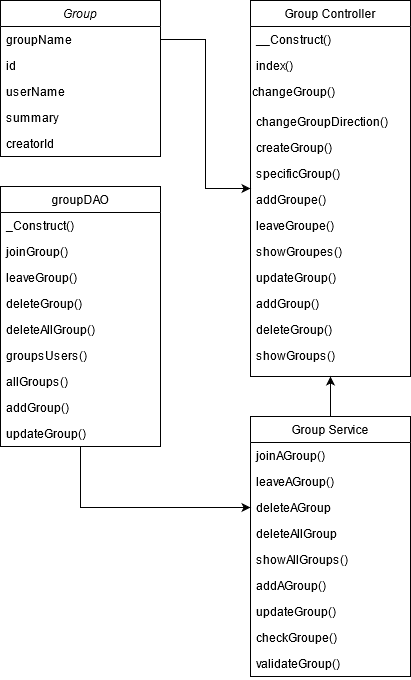

The diagram above was exported from draw.io. Its source (the exported page's mxGraphModel, read from the mxfile embedded in the PNG):
<mxGraphModel dx="1422" dy="763" grid="1" gridSize="10" guides="1" tooltips="1" connect="1" arrows="1" fold="1" page="1" pageScale="1" pageWidth="827" pageHeight="1169" math="0" shadow="0">
  <root>
    <mxCell id="WIyWlLk6GJQsqaUBKTNV-0" />
    <mxCell id="WIyWlLk6GJQsqaUBKTNV-1" parent="WIyWlLk6GJQsqaUBKTNV-0" />
    <mxCell id="zkfFHV4jXpPFQw0GAbJ--0" value="Group" style="swimlane;fontStyle=2;align=center;verticalAlign=top;childLayout=stackLayout;horizontal=1;startSize=26;horizontalStack=0;resizeParent=1;resizeLast=0;collapsible=1;marginBottom=0;rounded=0;shadow=0;strokeWidth=1;" parent="WIyWlLk6GJQsqaUBKTNV-1" vertex="1">
      <mxGeometry x="210" y="14" width="160" height="156" as="geometry">
        <mxRectangle x="230" y="140" width="160" height="26" as="alternateBounds" />
      </mxGeometry>
    </mxCell>
    <mxCell id="zkfFHV4jXpPFQw0GAbJ--1" value="groupName" style="text;align=left;verticalAlign=top;spacingLeft=4;spacingRight=4;overflow=hidden;rotatable=0;points=[[0,0.5],[1,0.5]];portConstraint=eastwest;" parent="zkfFHV4jXpPFQw0GAbJ--0" vertex="1">
      <mxGeometry y="26" width="160" height="26" as="geometry" />
    </mxCell>
    <mxCell id="zkfFHV4jXpPFQw0GAbJ--2" value="id" style="text;align=left;verticalAlign=top;spacingLeft=4;spacingRight=4;overflow=hidden;rotatable=0;points=[[0,0.5],[1,0.5]];portConstraint=eastwest;rounded=0;shadow=0;html=0;" parent="zkfFHV4jXpPFQw0GAbJ--0" vertex="1">
      <mxGeometry y="52" width="160" height="26" as="geometry" />
    </mxCell>
    <mxCell id="zkfFHV4jXpPFQw0GAbJ--3" value="userName" style="text;align=left;verticalAlign=top;spacingLeft=4;spacingRight=4;overflow=hidden;rotatable=0;points=[[0,0.5],[1,0.5]];portConstraint=eastwest;rounded=0;shadow=0;html=0;" parent="zkfFHV4jXpPFQw0GAbJ--0" vertex="1">
      <mxGeometry y="78" width="160" height="26" as="geometry" />
    </mxCell>
    <mxCell id="M9v4Gi0JGnSBMxtfEnSH-0" value="summary" style="text;align=left;verticalAlign=top;spacingLeft=4;spacingRight=4;overflow=hidden;rotatable=0;points=[[0,0.5],[1,0.5]];portConstraint=eastwest;rounded=0;shadow=0;html=0;" parent="zkfFHV4jXpPFQw0GAbJ--0" vertex="1">
      <mxGeometry y="104" width="160" height="26" as="geometry" />
    </mxCell>
    <mxCell id="oVeEM6FHww2nryTwY6nL-0" value="creatorId" style="text;align=left;verticalAlign=top;spacingLeft=4;spacingRight=4;overflow=hidden;rotatable=0;points=[[0,0.5],[1,0.5]];portConstraint=eastwest;rounded=0;shadow=0;html=0;" parent="zkfFHV4jXpPFQw0GAbJ--0" vertex="1">
      <mxGeometry y="130" width="160" height="26" as="geometry" />
    </mxCell>
    <mxCell id="qrCVnDs9-eF7SBsL7PkU-1" value="Group Controller" style="swimlane;fontStyle=0;align=center;verticalAlign=top;childLayout=stackLayout;horizontal=1;startSize=26;horizontalStack=0;resizeParent=1;resizeLast=0;collapsible=1;marginBottom=0;rounded=0;shadow=0;strokeWidth=1;" parent="WIyWlLk6GJQsqaUBKTNV-1" vertex="1">
      <mxGeometry x="460" y="14" width="160" height="376" as="geometry">
        <mxRectangle x="550" y="140" width="160" height="26" as="alternateBounds" />
      </mxGeometry>
    </mxCell>
    <mxCell id="qrCVnDs9-eF7SBsL7PkU-2" value="__Construct()" style="text;align=left;verticalAlign=top;spacingLeft=4;spacingRight=4;overflow=hidden;rotatable=0;points=[[0,0.5],[1,0.5]];portConstraint=eastwest;" parent="qrCVnDs9-eF7SBsL7PkU-1" vertex="1">
      <mxGeometry y="26" width="160" height="26" as="geometry" />
    </mxCell>
    <mxCell id="qrCVnDs9-eF7SBsL7PkU-3" value="index()" style="text;align=left;verticalAlign=top;spacingLeft=4;spacingRight=4;overflow=hidden;rotatable=0;points=[[0,0.5],[1,0.5]];portConstraint=eastwest;rounded=0;shadow=0;html=0;" parent="qrCVnDs9-eF7SBsL7PkU-1" vertex="1">
      <mxGeometry y="52" width="160" height="26" as="geometry" />
    </mxCell>
    <mxCell id="M9v4Gi0JGnSBMxtfEnSH-3" value="changeGroup()" style="text;whiteSpace=wrap;html=1;" parent="qrCVnDs9-eF7SBsL7PkU-1" vertex="1">
      <mxGeometry y="78" width="160" height="30" as="geometry" />
    </mxCell>
    <mxCell id="qrCVnDs9-eF7SBsL7PkU-10" value="changeGroupDirection()" style="text;align=left;verticalAlign=top;spacingLeft=4;spacingRight=4;overflow=hidden;rotatable=0;points=[[0,0.5],[1,0.5]];portConstraint=eastwest;rounded=0;shadow=0;html=0;" parent="qrCVnDs9-eF7SBsL7PkU-1" vertex="1">
      <mxGeometry y="108" width="160" height="26" as="geometry" />
    </mxCell>
    <mxCell id="qrCVnDs9-eF7SBsL7PkU-14" value="createGroup()" style="text;align=left;verticalAlign=top;spacingLeft=4;spacingRight=4;overflow=hidden;rotatable=0;points=[[0,0.5],[1,0.5]];portConstraint=eastwest;rounded=0;shadow=0;html=0;" parent="qrCVnDs9-eF7SBsL7PkU-1" vertex="1">
      <mxGeometry y="134" width="160" height="26" as="geometry" />
    </mxCell>
    <mxCell id="qrCVnDs9-eF7SBsL7PkU-15" value="specificGroup()" style="text;align=left;verticalAlign=top;spacingLeft=4;spacingRight=4;overflow=hidden;rotatable=0;points=[[0,0.5],[1,0.5]];portConstraint=eastwest;rounded=0;shadow=0;html=0;" parent="qrCVnDs9-eF7SBsL7PkU-1" vertex="1">
      <mxGeometry y="160" width="160" height="26" as="geometry" />
    </mxCell>
    <mxCell id="xOyx3zIGIzAxSaFwnQEU-0" value="addGroupe()" style="text;align=left;verticalAlign=top;spacingLeft=4;spacingRight=4;overflow=hidden;rotatable=0;points=[[0,0.5],[1,0.5]];portConstraint=eastwest;rounded=0;shadow=0;html=0;" parent="qrCVnDs9-eF7SBsL7PkU-1" vertex="1">
      <mxGeometry y="186" width="160" height="26" as="geometry" />
    </mxCell>
    <mxCell id="xOyx3zIGIzAxSaFwnQEU-1" value="leaveGroupe()" style="text;align=left;verticalAlign=top;spacingLeft=4;spacingRight=4;overflow=hidden;rotatable=0;points=[[0,0.5],[1,0.5]];portConstraint=eastwest;rounded=0;shadow=0;html=0;" parent="qrCVnDs9-eF7SBsL7PkU-1" vertex="1">
      <mxGeometry y="212" width="160" height="26" as="geometry" />
    </mxCell>
    <mxCell id="xOyx3zIGIzAxSaFwnQEU-2" value="showGroupes()" style="text;align=left;verticalAlign=top;spacingLeft=4;spacingRight=4;overflow=hidden;rotatable=0;points=[[0,0.5],[1,0.5]];portConstraint=eastwest;rounded=0;shadow=0;html=0;" parent="qrCVnDs9-eF7SBsL7PkU-1" vertex="1">
      <mxGeometry y="238" width="160" height="26" as="geometry" />
    </mxCell>
    <mxCell id="oVeEM6FHww2nryTwY6nL-1" value="updateGroup()" style="text;align=left;verticalAlign=top;spacingLeft=4;spacingRight=4;overflow=hidden;rotatable=0;points=[[0,0.5],[1,0.5]];portConstraint=eastwest;rounded=0;shadow=0;html=0;" parent="qrCVnDs9-eF7SBsL7PkU-1" vertex="1">
      <mxGeometry y="264" width="160" height="26" as="geometry" />
    </mxCell>
    <mxCell id="oVeEM6FHww2nryTwY6nL-2" value="addGroup()" style="text;align=left;verticalAlign=top;spacingLeft=4;spacingRight=4;overflow=hidden;rotatable=0;points=[[0,0.5],[1,0.5]];portConstraint=eastwest;rounded=0;shadow=0;html=0;" parent="qrCVnDs9-eF7SBsL7PkU-1" vertex="1">
      <mxGeometry y="290" width="160" height="26" as="geometry" />
    </mxCell>
    <mxCell id="oVeEM6FHww2nryTwY6nL-3" value="deleteGroup()" style="text;align=left;verticalAlign=top;spacingLeft=4;spacingRight=4;overflow=hidden;rotatable=0;points=[[0,0.5],[1,0.5]];portConstraint=eastwest;rounded=0;shadow=0;html=0;" parent="qrCVnDs9-eF7SBsL7PkU-1" vertex="1">
      <mxGeometry y="316" width="160" height="26" as="geometry" />
    </mxCell>
    <mxCell id="oVeEM6FHww2nryTwY6nL-4" value="showGroups()" style="text;align=left;verticalAlign=top;spacingLeft=4;spacingRight=4;overflow=hidden;rotatable=0;points=[[0,0.5],[1,0.5]];portConstraint=eastwest;rounded=0;shadow=0;html=0;" parent="qrCVnDs9-eF7SBsL7PkU-1" vertex="1">
      <mxGeometry y="342" width="160" height="26" as="geometry" />
    </mxCell>
    <mxCell id="xOyx3zIGIzAxSaFwnQEU-5" style="edgeStyle=orthogonalEdgeStyle;rounded=0;orthogonalLoop=1;jettySize=auto;html=1;entryX=0.5;entryY=1;entryDx=0;entryDy=0;" parent="WIyWlLk6GJQsqaUBKTNV-1" source="qrCVnDs9-eF7SBsL7PkU-16" target="qrCVnDs9-eF7SBsL7PkU-1" edge="1">
      <mxGeometry relative="1" as="geometry" />
    </mxCell>
    <mxCell id="qrCVnDs9-eF7SBsL7PkU-16" value="Group Service" style="swimlane;fontStyle=0;align=center;verticalAlign=top;childLayout=stackLayout;horizontal=1;startSize=26;horizontalStack=0;resizeParent=1;resizeLast=0;collapsible=1;marginBottom=0;rounded=0;shadow=0;strokeWidth=1;" parent="WIyWlLk6GJQsqaUBKTNV-1" vertex="1">
      <mxGeometry x="460" y="430" width="160" height="260" as="geometry">
        <mxRectangle x="550" y="140" width="160" height="26" as="alternateBounds" />
      </mxGeometry>
    </mxCell>
    <mxCell id="qrCVnDs9-eF7SBsL7PkU-17" value="joinAGroup()" style="text;align=left;verticalAlign=top;spacingLeft=4;spacingRight=4;overflow=hidden;rotatable=0;points=[[0,0.5],[1,0.5]];portConstraint=eastwest;" parent="qrCVnDs9-eF7SBsL7PkU-16" vertex="1">
      <mxGeometry y="26" width="160" height="26" as="geometry" />
    </mxCell>
    <mxCell id="qrCVnDs9-eF7SBsL7PkU-18" value="leaveAGroup()" style="text;align=left;verticalAlign=top;spacingLeft=4;spacingRight=4;overflow=hidden;rotatable=0;points=[[0,0.5],[1,0.5]];portConstraint=eastwest;rounded=0;shadow=0;html=0;" parent="qrCVnDs9-eF7SBsL7PkU-16" vertex="1">
      <mxGeometry y="52" width="160" height="26" as="geometry" />
    </mxCell>
    <mxCell id="qrCVnDs9-eF7SBsL7PkU-19" value="deleteAGroup" style="text;align=left;verticalAlign=top;spacingLeft=4;spacingRight=4;overflow=hidden;rotatable=0;points=[[0,0.5],[1,0.5]];portConstraint=eastwest;rounded=0;shadow=0;html=0;" parent="qrCVnDs9-eF7SBsL7PkU-16" vertex="1">
      <mxGeometry y="78" width="160" height="26" as="geometry" />
    </mxCell>
    <mxCell id="agg8ft_FyV5dtpcEx0p_-0" value="deleteAllGroup" style="text;align=left;verticalAlign=top;spacingLeft=4;spacingRight=4;overflow=hidden;rotatable=0;points=[[0,0.5],[1,0.5]];portConstraint=eastwest;rounded=0;shadow=0;html=0;" vertex="1" parent="qrCVnDs9-eF7SBsL7PkU-16">
      <mxGeometry y="104" width="160" height="26" as="geometry" />
    </mxCell>
    <mxCell id="qrCVnDs9-eF7SBsL7PkU-20" value="showAllGroups()" style="text;align=left;verticalAlign=top;spacingLeft=4;spacingRight=4;overflow=hidden;rotatable=0;points=[[0,0.5],[1,0.5]];portConstraint=eastwest;rounded=0;shadow=0;html=0;" parent="qrCVnDs9-eF7SBsL7PkU-16" vertex="1">
      <mxGeometry y="130" width="160" height="26" as="geometry" />
    </mxCell>
    <mxCell id="xOyx3zIGIzAxSaFwnQEU-6" value="addAGroup()" style="text;align=left;verticalAlign=top;spacingLeft=4;spacingRight=4;overflow=hidden;rotatable=0;points=[[0,0.5],[1,0.5]];portConstraint=eastwest;rounded=0;shadow=0;html=0;" parent="qrCVnDs9-eF7SBsL7PkU-16" vertex="1">
      <mxGeometry y="156" width="160" height="26" as="geometry" />
    </mxCell>
    <mxCell id="oVeEM6FHww2nryTwY6nL-5" value="updateGroup()" style="text;align=left;verticalAlign=top;spacingLeft=4;spacingRight=4;overflow=hidden;rotatable=0;points=[[0,0.5],[1,0.5]];portConstraint=eastwest;rounded=0;shadow=0;html=0;" parent="qrCVnDs9-eF7SBsL7PkU-16" vertex="1">
      <mxGeometry y="182" width="160" height="26" as="geometry" />
    </mxCell>
    <mxCell id="oVeEM6FHww2nryTwY6nL-6" value="checkGroupe()" style="text;align=left;verticalAlign=top;spacingLeft=4;spacingRight=4;overflow=hidden;rotatable=0;points=[[0,0.5],[1,0.5]];portConstraint=eastwest;rounded=0;shadow=0;html=0;" parent="qrCVnDs9-eF7SBsL7PkU-16" vertex="1">
      <mxGeometry y="208" width="160" height="26" as="geometry" />
    </mxCell>
    <mxCell id="oVeEM6FHww2nryTwY6nL-7" value="validateGroup()" style="text;align=left;verticalAlign=top;spacingLeft=4;spacingRight=4;overflow=hidden;rotatable=0;points=[[0,0.5],[1,0.5]];portConstraint=eastwest;rounded=0;shadow=0;html=0;" parent="qrCVnDs9-eF7SBsL7PkU-16" vertex="1">
      <mxGeometry y="234" width="160" height="26" as="geometry" />
    </mxCell>
    <mxCell id="xOyx3zIGIzAxSaFwnQEU-11" style="edgeStyle=orthogonalEdgeStyle;rounded=0;orthogonalLoop=1;jettySize=auto;html=1;" parent="WIyWlLk6GJQsqaUBKTNV-1" source="qrCVnDs9-eF7SBsL7PkU-23" target="qrCVnDs9-eF7SBsL7PkU-19" edge="1">
      <mxGeometry relative="1" as="geometry" />
    </mxCell>
    <mxCell id="qrCVnDs9-eF7SBsL7PkU-23" value="groupDAO" style="swimlane;fontStyle=0;align=center;verticalAlign=top;childLayout=stackLayout;horizontal=1;startSize=26;horizontalStack=0;resizeParent=1;resizeLast=0;collapsible=1;marginBottom=0;rounded=0;shadow=0;strokeWidth=1;" parent="WIyWlLk6GJQsqaUBKTNV-1" vertex="1">
      <mxGeometry x="210" y="200" width="160" height="260" as="geometry">
        <mxRectangle x="550" y="140" width="160" height="26" as="alternateBounds" />
      </mxGeometry>
    </mxCell>
    <mxCell id="qrCVnDs9-eF7SBsL7PkU-26" value="_Construct()" style="text;align=left;verticalAlign=top;spacingLeft=4;spacingRight=4;overflow=hidden;rotatable=0;points=[[0,0.5],[1,0.5]];portConstraint=eastwest;rounded=0;shadow=0;html=0;" parent="qrCVnDs9-eF7SBsL7PkU-23" vertex="1">
      <mxGeometry y="26" width="160" height="26" as="geometry" />
    </mxCell>
    <mxCell id="xOyx3zIGIzAxSaFwnQEU-7" value="joinGroup()" style="text;align=left;verticalAlign=top;spacingLeft=4;spacingRight=4;overflow=hidden;rotatable=0;points=[[0,0.5],[1,0.5]];portConstraint=eastwest;rounded=0;shadow=0;html=0;" parent="qrCVnDs9-eF7SBsL7PkU-23" vertex="1">
      <mxGeometry y="52" width="160" height="26" as="geometry" />
    </mxCell>
    <mxCell id="xOyx3zIGIzAxSaFwnQEU-8" value="leaveGroup()" style="text;align=left;verticalAlign=top;spacingLeft=4;spacingRight=4;overflow=hidden;rotatable=0;points=[[0,0.5],[1,0.5]];portConstraint=eastwest;rounded=0;shadow=0;html=0;" parent="qrCVnDs9-eF7SBsL7PkU-23" vertex="1">
      <mxGeometry y="78" width="160" height="26" as="geometry" />
    </mxCell>
    <mxCell id="xOyx3zIGIzAxSaFwnQEU-9" value="deleteGroup()" style="text;align=left;verticalAlign=top;spacingLeft=4;spacingRight=4;overflow=hidden;rotatable=0;points=[[0,0.5],[1,0.5]];portConstraint=eastwest;rounded=0;shadow=0;html=0;" parent="qrCVnDs9-eF7SBsL7PkU-23" vertex="1">
      <mxGeometry y="104" width="160" height="26" as="geometry" />
    </mxCell>
    <mxCell id="agg8ft_FyV5dtpcEx0p_-1" value="deleteAllGroup()" style="text;align=left;verticalAlign=top;spacingLeft=4;spacingRight=4;overflow=hidden;rotatable=0;points=[[0,0.5],[1,0.5]];portConstraint=eastwest;rounded=0;shadow=0;html=0;" vertex="1" parent="qrCVnDs9-eF7SBsL7PkU-23">
      <mxGeometry y="130" width="160" height="26" as="geometry" />
    </mxCell>
    <mxCell id="xOyx3zIGIzAxSaFwnQEU-10" value="groupsUsers()" style="text;align=left;verticalAlign=top;spacingLeft=4;spacingRight=4;overflow=hidden;rotatable=0;points=[[0,0.5],[1,0.5]];portConstraint=eastwest;rounded=0;shadow=0;html=0;" parent="qrCVnDs9-eF7SBsL7PkU-23" vertex="1">
      <mxGeometry y="156" width="160" height="26" as="geometry" />
    </mxCell>
    <mxCell id="oVeEM6FHww2nryTwY6nL-8" value="allGroups()" style="text;align=left;verticalAlign=top;spacingLeft=4;spacingRight=4;overflow=hidden;rotatable=0;points=[[0,0.5],[1,0.5]];portConstraint=eastwest;rounded=0;shadow=0;html=0;" parent="qrCVnDs9-eF7SBsL7PkU-23" vertex="1">
      <mxGeometry y="182" width="160" height="26" as="geometry" />
    </mxCell>
    <mxCell id="oVeEM6FHww2nryTwY6nL-9" value="addGroup()" style="text;align=left;verticalAlign=top;spacingLeft=4;spacingRight=4;overflow=hidden;rotatable=0;points=[[0,0.5],[1,0.5]];portConstraint=eastwest;rounded=0;shadow=0;html=0;" parent="qrCVnDs9-eF7SBsL7PkU-23" vertex="1">
      <mxGeometry y="208" width="160" height="26" as="geometry" />
    </mxCell>
    <mxCell id="oVeEM6FHww2nryTwY6nL-11" value="updateGroup()" style="text;align=left;verticalAlign=top;spacingLeft=4;spacingRight=4;overflow=hidden;rotatable=0;points=[[0,0.5],[1,0.5]];portConstraint=eastwest;rounded=0;shadow=0;html=0;" parent="qrCVnDs9-eF7SBsL7PkU-23" vertex="1">
      <mxGeometry y="234" width="160" height="26" as="geometry" />
    </mxCell>
    <mxCell id="qrCVnDs9-eF7SBsL7PkU-34" style="edgeStyle=orthogonalEdgeStyle;rounded=0;orthogonalLoop=1;jettySize=auto;html=1;entryX=0;entryY=0.5;entryDx=0;entryDy=0;" parent="WIyWlLk6GJQsqaUBKTNV-1" source="zkfFHV4jXpPFQw0GAbJ--1" target="qrCVnDs9-eF7SBsL7PkU-1" edge="1">
      <mxGeometry relative="1" as="geometry" />
    </mxCell>
  </root>
</mxGraphModel>